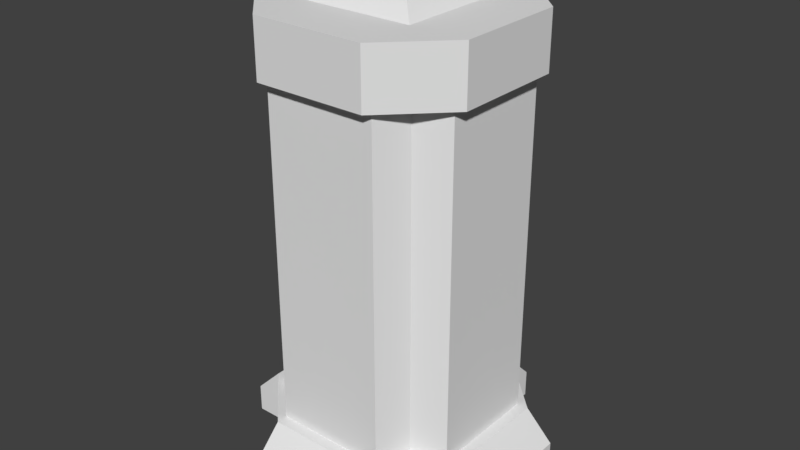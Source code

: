 # Source: bottle.blend  (saved by Blender 2.79.0; exported with 4.5.12 LTS)
import bpy
from mathutils import Matrix  # noqa: F401  (used for matrix-valued properties, if any)

bpy.ops.wm.read_factory_settings(use_empty=True)
scene = bpy.context.scene
scene.name = 'Scene'

# ---- collections
col_collection_1 = bpy.data.collections.new('Collection 1'); scene.collection.children.link(col_collection_1)

# ---- materials (node trees are filled in below, after node groups)
mat_material = bpy.data.materials.new('Material')
mat_material.alpha_threshold = 0.0
mat_material.use_transparent_shadow = False
mat_material.roughness = 0.5
mat_material.line_color = (0.0, 0.0, 0.0, 1.0)

# ---- material node trees

# ---- world
world_world = bpy.data.worlds.new('World'); scene.world = world_world
world_world.color = (0.05088, 0.05088, 0.05088)
world_world.use_sun_shadow = False
world_world.sun_shadow_jitter_overblur = 0.0
world_world.cycles.sampling_method = 'MANUAL'

# ---- meshes
me_cube_001 = bpy.data.meshes.new('Cube.001')
me_cube_001.from_pydata([(1.0, 1.0, -7.5), (1.0, -1.0, -7.5), (-1.0, -1.0, -7.5), (-1.0, 1.0, -7.5), (1.0, 1.0, -5.5), (1.0, -1.0, -5.5), (-1.0, -1.0, -5.5), (-1.0, 1.0, -5.5), (1.0, 1.0, -7.5), (1.0, -1.0, -7.5), (-1.0, 1.0, -7.5), (1.0, 1.0, -5.5), (-1.0, -1.0, -7.5), (1.0, -1.0, -5.5), (-1.0, -1.0, -5.5), (-1.0, 1.0, -5.5), (2.0, 1.0, -7.5), (2.0, -1.0, -7.5), (2.0, 1.0, -5.5), (2.0, -1.0, -5.5), (1.0, 2.0, -7.5), (-1.0, 2.0, -7.5), (1.0, 2.0, -5.5), (-1.0, 2.0, -5.5), (-2.0, -1.0, -7.5), (-2.0, 1.0, -7.5), (-2.0, -1.0, -5.5), (-2.0, 1.0, -5.5), (1.0, -2.0, -7.5), (-1.0, -2.0, -7.5), (1.0, -2.0, -5.5), (-1.0, -2.0, -5.5), (1.0, 1.0, 6.5), (1.0, -1.0, 6.5), (-1.0, 1.0, 6.5), (-1.0, -1.0, 6.5), (2.0, 1.0, 6.5), (2.0, -1.0, 6.5), (1.0, 2.0, 6.5), (-1.0, 2.0, 6.5), (-2.0, -1.0, 6.5), (-2.0, 1.0, 6.5), (1.0, -2.0, 6.5), (-1.0, -2.0, 6.5), (1.0, 1.0, 8.5), (1.0, -1.0, 8.5), (-1.0, 1.0, 8.5), (-1.0, -1.0, 8.5), (2.0, 1.0, 8.5), (2.0, -1.0, 8.5), (1.0, 2.0, 8.5), (-1.0, 2.0, 8.5), (-2.0, -1.0, 8.5), (-2.0, 1.0, 8.5), (1.0, -2.0, 8.5), (-1.0, -2.0, 8.5), (0.425, 0.425, 9.5), (0.425, -0.425, 9.5), (-0.425, 0.425, 9.5), (-0.425, -0.425, 9.5), (2.5, 1.0, -7.5), (2.5, -1.0, -7.5), (2.5, 1.0, -6.5), (2.5, -1.0, -6.5), (1.0, 2.5, -7.5), (-1.0, 2.5, -7.5), (1.0, 2.5, -6.5), (-1.0, 2.5, -6.5), (-2.5, -1.0, -7.5), (-2.5, 1.0, -7.5), (-2.5, -1.0, -6.5), (-2.5, 1.0, -6.5), (1.0, -2.5, -7.5), (-1.0, -2.5, -7.5), (1.0, -2.5, -6.5), (-1.0, -2.5, -6.5)], [], [(0, 1, 2, 3), (4, 7, 6, 5), (3, 2, 12, 10), (7, 4, 11, 15), (1, 0, 8, 9), (6, 7, 15, 14), (12, 9, 28, 29), (10, 12, 24, 25), (8, 10, 21, 20), (2, 1, 9, 12), (0, 3, 10, 8), (5, 6, 14, 13), (4, 5, 13, 11), (25, 24, 68, 69), (13, 9, 17, 19), (8, 11, 18, 16), (9, 8, 16, 17), (16, 18, 62, 60), (11, 8, 20, 22), (10, 15, 23, 21), (20, 21, 65, 64), (12, 14, 26, 24), (15, 10, 25, 27), (17, 16, 60, 61), (14, 12, 29, 31), (9, 13, 30, 28), (40, 35, 47, 52), (35, 34, 46, 47), (41, 40, 52, 53), (33, 35, 47, 45), (44, 45, 49, 48), (46, 44, 50, 51), (47, 46, 53, 52), (45, 47, 55, 54), (37, 36, 48, 49), (34, 41, 53, 46), (33, 37, 49, 45), (43, 42, 54, 55), (36, 32, 44, 48), (35, 43, 55, 47), (38, 39, 51, 50), (32, 33, 45, 44), (42, 33, 45, 54), (32, 38, 50, 44), (34, 32, 44, 46), (39, 34, 46, 51), (21, 25, 27, 23), (23, 27, 15), (25, 21, 10), (24, 29, 31, 26), (29, 24, 12), (31, 14, 26), (17, 19, 30, 28), (13, 30, 19), (9, 17, 28), (22, 18, 16, 20), (16, 8, 20), (22, 11, 18), (50, 48, 36, 38), (36, 32, 38), (50, 44, 48), (39, 41, 53, 51), (53, 46, 51), (39, 34, 41), (52, 40, 43, 55), (35, 43, 40), (55, 47, 52), (37, 49, 54, 42), (33, 37, 42), (54, 49, 45), (34, 32, 33, 35), (45, 44, 56, 57), (30, 13, 14, 31), (26, 14, 15, 27), (11, 22, 23, 15), (18, 11, 13, 19), (33, 42, 43, 35), (32, 36, 37, 33), (38, 32, 34, 39), (35, 40, 41, 34), (58, 59, 57, 56), (46, 47, 59, 58), (44, 46, 58, 56), (47, 45, 57, 59), (60, 62, 63, 61), (66, 64, 65, 67), (68, 70, 71, 69), (72, 74, 75, 73), (22, 20, 64, 66), (29, 28, 72, 73), (19, 17, 61, 63), (24, 26, 70, 68), (21, 23, 67, 65), (28, 30, 74, 72), (18, 19, 63, 62), (27, 25, 69, 71), (23, 22, 66, 67), (31, 29, 73, 75), (26, 27, 71, 70), (30, 31, 75, 74)])
me_cube_001.materials.append(mat_material)
me_cube_001.use_remesh_preserve_volume = False
me_cube_001.use_remesh_preserve_attributes = False
me_cube_001.use_mirror_vertex_groups = False
me_cube_001.update()
me_cube = bpy.data.meshes.new('Cube')
me_cube.from_pydata([(1.25, 1.25, 1.0), (1.25, -1.25, 1.0), (-1.25, -1.25, 1.0), (-1.25, 1.25, 1.0), (1.8, 1.0, 1.0), (1.8, -1.0, 1.0), (1.0, 1.8, 1.0), (-1.0, 1.8, 1.0), (-1.8, -1.0, 1.0), (-1.8, 1.0, 1.0), (1.0, -1.8, 1.0), (-1.0, -1.8, 1.0), (1.25, 1.25, 13.0), (1.25, -1.25, 13.0), (-1.25, 1.25, 13.0), (-1.25, -1.25, 13.0), (1.8, 1.0, 13.0), (1.8, -1.0, 13.0), (1.0, 1.8, 13.0), (-1.0, 1.8, 13.0), (-1.8, -1.0, 13.0), (-1.8, 1.0, 13.0), (1.0, -1.8, 13.0), (-1.0, -1.8, 13.0)], [], [(0, 6, 18, 12), (4, 0, 12, 16), (11, 10, 22, 23), (9, 8, 20, 21), (0, 1, 13, 12), (8, 2, 15, 20), (7, 3, 14, 19), (2, 11, 23, 15), (3, 0, 12, 14), (3, 9, 21, 14), (10, 1, 13, 22), (1, 2, 15, 13), (2, 3, 14, 15), (5, 4, 16, 17), (6, 7, 19, 18), (1, 5, 17, 13)])
me_cube.materials.append(mat_material)
me_cube.use_remesh_preserve_volume = False
me_cube.use_remesh_preserve_attributes = False
me_cube.use_mirror_vertex_groups = False
me_cube.update()

# ---- objects
ob_cube_001 = bpy.data.objects.new('Cube.001', me_cube_001)
ob_cube = bpy.data.objects.new('Cube', me_cube)

# ---- transforms, parenting, visibility, modifiers, constraints
ob_cube_001.location = (0.0, 0.0, 0.0)
ob_cube_001.scale = (1.0, 1.0, 0.5)
ob_cube_001.lock_rotations_4d = False
ob_cube_001.empty_display_type = 'ARROWS'
ob_cube_001.lineart.crease_threshold = 0.0
ob_cube.location = (0.0, 0.0, -3.25)
ob_cube.scale = (1.0, 1.0, 0.5)
ob_cube.lock_rotations_4d = False
ob_cube.empty_display_type = 'ARROWS'
ob_cube.lineart.crease_threshold = 0.0

# ---- collection membership
col_collection_1.objects.link(ob_cube_001)
col_collection_1.objects.link(ob_cube)

# ---- scene / render settings (as saved in the file)
scene.frame_start = 1; scene.frame_end = 250; scene.frame_set(1)
scene.render.engine = 'BLENDER_EEVEE_NEXT'
scene.render.resolution_percentage = 50
scene.render.dither_intensity = 0.0
scene.cycles.use_denoising = False
scene.cycles.samples = 128
scene.cycles.sampling_pattern = 'TABULATED_SOBOL'
scene.cycles.use_adaptive_sampling = False
scene.cycles.use_light_tree = False
scene.cycles.blur_glossy = 0.0
scene.cycles.sample_clamp_indirect = 0.0
scene.view_settings.view_transform = 'Standard'
bpy.context.view_layer.update()

# ---- added for rendering (the .blend has no active camera and no usable light): camera, sun
cam_auto = bpy.data.cameras.new('AutoCamera')
cam_auto.lens = 50.0
cam_auto.sensor_width = 36.0
cam_auto.clip_end = 1000.0
ob_auto_camera = bpy.data.objects.new('AutoCamera', cam_auto)
scene.collection.objects.link(ob_auto_camera)
ob_auto_camera.location = (10.2299, -12.2759, 8.68392)
ob_auto_camera.rotation_euler = (1.09748, -7.21219e-08, 0.694738)
scene.camera = ob_auto_camera
light_auto_sun = bpy.data.lights.new('AutoSun', 'SUN')
light_auto_sun.energy = 3.0
light_auto_sun.angle = 0.0523599
ob_auto_sun = bpy.data.objects.new('AutoSun', light_auto_sun)
scene.collection.objects.link(ob_auto_sun)
ob_auto_sun.rotation_euler = (0.872665, 0.174533, 0.523599)
bpy.context.view_layer.update()
